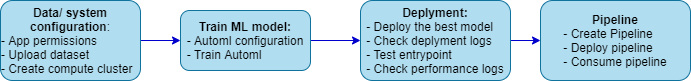

The diagram above was exported from draw.io. Its source (the exported page's mxGraphModel, read from the mxfile embedded in the PNG):
<mxGraphModel dx="1422" dy="762" grid="1" gridSize="10" guides="1" tooltips="1" connect="1" arrows="1" fold="1" page="1" pageScale="1" pageWidth="827" pageHeight="1169" math="0" shadow="0">
  <root>
    <mxCell id="0" />
    <mxCell id="1" parent="0" />
    <mxCell id="PyZ6nxrwLRVdC0ieYFfz-8" style="edgeStyle=orthogonalEdgeStyle;rounded=0;orthogonalLoop=1;jettySize=auto;html=1;exitX=1;exitY=0.5;exitDx=0;exitDy=0;strokeColor=#0000CC;" edge="1" parent="1" source="PyZ6nxrwLRVdC0ieYFfz-1" target="PyZ6nxrwLRVdC0ieYFfz-3">
      <mxGeometry relative="1" as="geometry" />
    </mxCell>
    <mxCell id="PyZ6nxrwLRVdC0ieYFfz-1" value="&lt;b&gt;Data/ system configuration&lt;/b&gt;:&lt;br&gt;&lt;div style=&quot;text-align: left&quot;&gt;&lt;span&gt;- App permissions&lt;/span&gt;&lt;/div&gt;&lt;div style=&quot;text-align: left&quot;&gt;&lt;span&gt;- Upload dataset&lt;/span&gt;&lt;/div&gt;&lt;div style=&quot;text-align: left&quot;&gt;&lt;span&gt;- Create compute cluster&lt;/span&gt;&lt;/div&gt;" style="rounded=1;whiteSpace=wrap;html=1;fillColor=#b1ddf0;strokeColor=#10739e;" vertex="1" parent="1">
      <mxGeometry x="70" y="90" width="140" height="80" as="geometry" />
    </mxCell>
    <mxCell id="PyZ6nxrwLRVdC0ieYFfz-11" value="" style="edgeStyle=orthogonalEdgeStyle;rounded=0;orthogonalLoop=1;jettySize=auto;html=1;strokeColor=#0000CC;" edge="1" parent="1" source="PyZ6nxrwLRVdC0ieYFfz-3" target="PyZ6nxrwLRVdC0ieYFfz-9">
      <mxGeometry relative="1" as="geometry" />
    </mxCell>
    <mxCell id="PyZ6nxrwLRVdC0ieYFfz-3" value="&lt;b&gt;Train ML model:&lt;/b&gt;&lt;br&gt;&lt;div style=&quot;text-align: left&quot;&gt;&lt;span&gt;- Automl configuration&lt;/span&gt;&lt;/div&gt;&lt;div style=&quot;text-align: left&quot;&gt;&lt;span&gt;- Train Automl&lt;/span&gt;&lt;/div&gt;" style="rounded=1;whiteSpace=wrap;html=1;fillColor=#b1ddf0;strokeColor=#10739e;" vertex="1" parent="1">
      <mxGeometry x="250" y="100" width="130" height="60" as="geometry" />
    </mxCell>
    <mxCell id="PyZ6nxrwLRVdC0ieYFfz-12" value="" style="edgeStyle=orthogonalEdgeStyle;rounded=0;orthogonalLoop=1;jettySize=auto;html=1;strokeColor=#0000CC;" edge="1" parent="1" source="PyZ6nxrwLRVdC0ieYFfz-9" target="PyZ6nxrwLRVdC0ieYFfz-10">
      <mxGeometry relative="1" as="geometry" />
    </mxCell>
    <mxCell id="PyZ6nxrwLRVdC0ieYFfz-9" value="&lt;b&gt;Deplyment:&lt;/b&gt;&lt;br&gt;&lt;div style=&quot;text-align: left&quot;&gt;&lt;span&gt;- Deploy the best model&lt;/span&gt;&lt;/div&gt;&lt;div style=&quot;text-align: left&quot;&gt;&lt;span&gt;- Check deplyment logs&lt;/span&gt;&lt;/div&gt;&lt;div style=&quot;text-align: left&quot;&gt;&lt;span&gt;- Test entrypoint&lt;/span&gt;&lt;/div&gt;&lt;div style=&quot;text-align: left&quot;&gt;&lt;span&gt;-&amp;nbsp;&lt;/span&gt;Check&amp;nbsp;&lt;span&gt;performance logs&lt;/span&gt;&lt;/div&gt;" style="rounded=1;whiteSpace=wrap;html=1;fillColor=#b1ddf0;strokeColor=#10739e;" vertex="1" parent="1">
      <mxGeometry x="430" y="90" width="150" height="80" as="geometry" />
    </mxCell>
    <mxCell id="PyZ6nxrwLRVdC0ieYFfz-10" value="&lt;b&gt;Pipeline&lt;/b&gt;&lt;br&gt;&lt;div style=&quot;text-align: left&quot;&gt;&lt;span&gt;- Create Pipeline&lt;/span&gt;&lt;/div&gt;&lt;div style=&quot;text-align: left&quot;&gt;&lt;span&gt;- Deploy pipeline&lt;/span&gt;&lt;/div&gt;&lt;div style=&quot;text-align: left&quot;&gt;&lt;span&gt;- Consume pipeline&lt;/span&gt;&lt;/div&gt;" style="rounded=1;whiteSpace=wrap;html=1;fillColor=#b1ddf0;strokeColor=#10739e;" vertex="1" parent="1">
      <mxGeometry x="610" y="90" width="150" height="80" as="geometry" />
    </mxCell>
  </root>
</mxGraphModel>